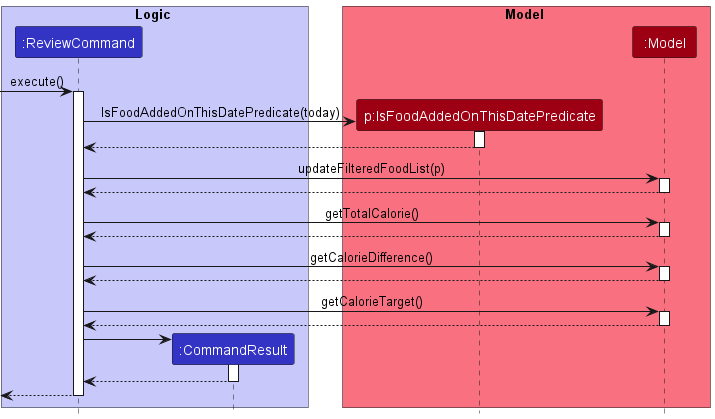

The diagram above was rendered by PlantUML. Its source (embedded in the PNG):
@startuml
!include style.puml

box Logic LOGIC_COLOR_T1
participant ":ReviewCommand" as ReviewCommand LOGIC_COLOR
participant ":CommandResult" as CommandResult LOGIC_COLOR
end box

box Model MODEL_COLOR_T1
participant "p:IsFoodAddedOnThisDatePredicate" as IsFoodAddedOnThisDatePredicate MODEL_COLOR
participant ":Model" as Model MODEL_COLOR
end box

[-> ReviewCommand : execute()
activate ReviewCommand

create IsFoodAddedOnThisDatePredicate
ReviewCommand -> IsFoodAddedOnThisDatePredicate : IsFoodAddedOnThisDatePredicate(today)
activate IsFoodAddedOnThisDatePredicate

IsFoodAddedOnThisDatePredicate --> ReviewCommand
deactivate IsFoodAddedOnThisDatePredicate

ReviewCommand -> Model : updateFilteredFoodList(p)
activate Model

Model --> ReviewCommand
deactivate Model

ReviewCommand -> Model : getTotalCalorie()
activate Model

Model --> ReviewCommand
deactivate Model

ReviewCommand -> Model : getCalorieDifference()
activate Model

Model --> ReviewCommand
deactivate Model

ReviewCommand -> Model : getCalorieTarget()
activate Model

Model --> ReviewCommand
deactivate Model

create CommandResult
ReviewCommand -> CommandResult
activate CommandResult

CommandResult --> ReviewCommand
deactivate CommandResult

[<--ReviewCommand
deactivate ReviewCommand

@enduml